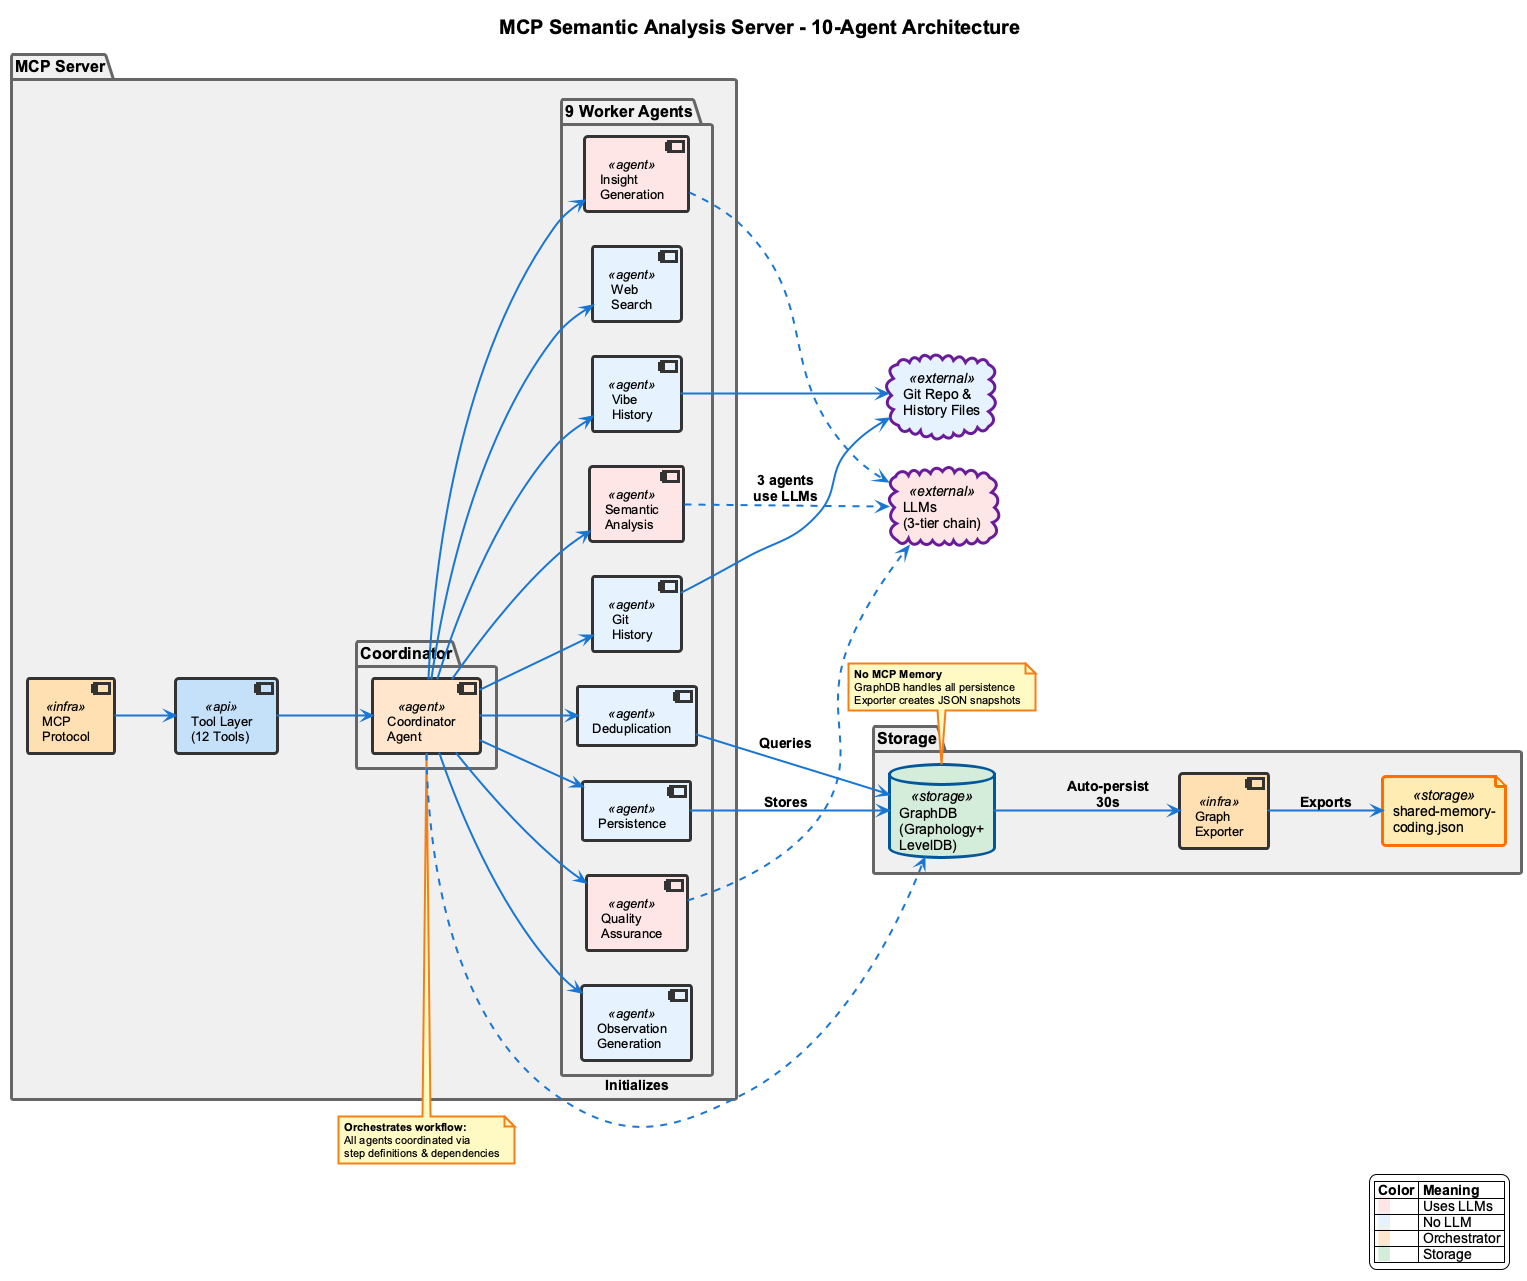

The diagram above was rendered by PlantUML. Its source (embedded in the PNG):
@startuml mcp-server-architecture-presentation
!include _standard-style.puml

' Presentation-optimized version (landscape, larger fonts, minimal notes)

skinparam defaultFontSize 14
skinparam titleFontSize 20
skinparam packageFontSize 16
skinparam componentFontSize 13
skinparam noteFontSize 11
skinparam ArrowThickness 2

title MCP Semantic Analysis Server - 10-Agent Architecture

left to right direction

package "MCP Server" as SERVER {
  component "MCP\nProtocol" as MCP <<infra>>
  component "Tool Layer\n(12 Tools)" as TOOLS <<api>>

  package "Coordinator" as COORD_PKG {
    component "Coordinator\nAgent" as COORDINATOR <<agent>> #FFE6CC
  }

  package "9 Worker Agents" as AGENTS_PKG {
    component "Git\nHistory" as GIT <<agent>> #E6F3FF
    component "Vibe\nHistory" as VIBE <<agent>> #E6F3FF
    component "Semantic\nAnalysis" as SEMANTIC <<agent>> #FFE6E6
    component "Web\nSearch" as WEB <<agent>> #E6F3FF
    component "Insight\nGeneration" as INSIGHT <<agent>> #FFE6E6
    component "Observation\nGeneration" as OBS <<agent>> #E6F3FF
    component "Quality\nAssurance" as QA <<agent>> #FFE6E6
    component "Persistence" as PERSIST <<agent>> #E6F3FF
    component "Deduplication" as DEDUP <<agent>> #E6F3FF
  }
}

package "Storage" as STORAGE_PKG {
  database "GraphDB\n(Graphology+\nLevelDB)" as GRAPHDB <<storage>> #D4EDDA
  component "Graph\nExporter" as EXPORTER <<infra>>
  file "shared-memory-\ncoding.json" as JSON <<storage>>
}

cloud "LLMs\n(3-tier chain)" as LLMS <<external>> #FFE6E6
cloud "Git Repo &\nHistory Files" as DATA_SOURCES <<external>> #E6F3FF

' Main flow
MCP --> TOOLS
TOOLS --> COORDINATOR
COORDINATOR --> GIT
COORDINATOR --> VIBE
COORDINATOR --> SEMANTIC
COORDINATOR --> WEB
COORDINATOR --> INSIGHT
COORDINATOR --> OBS
COORDINATOR --> QA
COORDINATOR --> PERSIST
COORDINATOR --> DEDUP

' Storage connections
COORDINATOR ..> GRAPHDB : "Initializes"
PERSIST --> GRAPHDB : "Stores"
DEDUP --> GRAPHDB : "Queries"
GRAPHDB --> EXPORTER : "Auto-persist\n30s"
EXPORTER --> JSON : "Exports"

' External connections
GIT --> DATA_SOURCES
VIBE --> DATA_SOURCES
SEMANTIC ..> LLMS : "3 agents\nuse LLMs"
INSIGHT ..> LLMS
QA ..> LLMS

note top of COORDINATOR
  **Orchestrates workflow:**
  All agents coordinated via
  step definitions & dependencies
end note

note bottom of GRAPHDB
  **No MCP Memory**
  GraphDB handles all persistence
  Exporter creates JSON snapshots
end note

legend right
  |= Color |= Meaning |
  | <back:#FFE6E6>   </back> | Uses LLMs |
  | <back:#E6F3FF>   </back> | No LLM |
  | <back:#FFE6CC>   </back> | Orchestrator |
  | <back:#D4EDDA>   </back> | Storage |
endlegend

@enduml